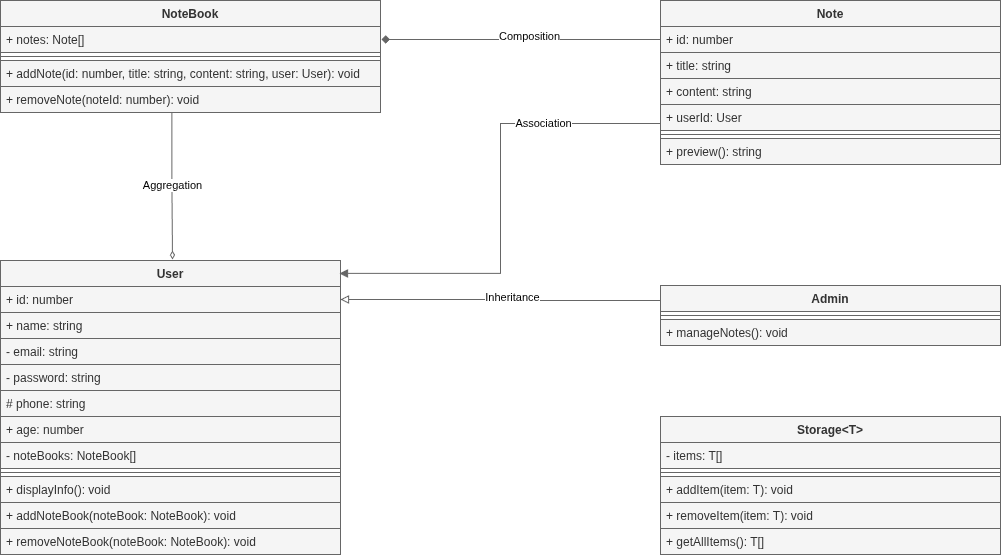

The diagram above was exported from draw.io. Its source (the exported page's mxGraphModel, read from the mxfile embedded in the PNG):
<mxGraphModel dx="1142" dy="692" grid="1" gridSize="10" guides="1" tooltips="1" connect="1" arrows="1" fold="1" page="1" pageScale="1" pageWidth="850" pageHeight="1100" math="0" shadow="0">
  <root>
    <mxCell id="0" />
    <mxCell id="1" parent="0" />
    <mxCell id="vHlIY_9E12u3s87GdwNe-81" edge="1" parent="1" style="edgeStyle=orthogonalEdgeStyle;rounded=0;orthogonalLoop=1;jettySize=auto;html=1;strokeColor=#666666;fillColor=#f5f5f5;curved=0;endArrow=diamondThin;endFill=0;entryX=0.5;entryY=0;entryDx=0;entryDy=0;exitX=0.451;exitY=0.974;exitDx=0;exitDy=0;exitPerimeter=0;">
      <mxGeometry relative="1" as="geometry">
        <mxPoint x="281.3799999999999" y="183.32399999999996" as="sourcePoint" />
        <mxPoint x="282" y="339" as="targetPoint" />
      </mxGeometry>
    </mxCell>
    <mxCell id="vHlIY_9E12u3s87GdwNe-82" connectable="0" parent="vHlIY_9E12u3s87GdwNe-81" style="edgeLabel;html=1;align=center;verticalAlign=middle;resizable=0;points=[];" value="Aggregation" vertex="1">
      <mxGeometry relative="1" x="0.0496" y="-1" as="geometry">
        <mxPoint as="offset" />
      </mxGeometry>
    </mxCell>
    <mxCell id="vHlIY_9E12u3s87GdwNe-1" parent="1" style="swimlane;fontStyle=1;align=center;verticalAlign=top;childLayout=stackLayout;horizontal=1;startSize=26;horizontalStack=0;resizeParent=1;resizeParentMax=0;resizeLast=0;collapsible=1;marginBottom=0;whiteSpace=wrap;html=1;fillColor=#f5f5f5;strokeColor=#666666;fontColor=#333333;" value="User" vertex="1">
      <mxGeometry height="294" width="340" x="110" y="340" as="geometry">
        <mxRectangle height="30" width="70" x="320" y="330" as="alternateBounds" />
      </mxGeometry>
    </mxCell>
    <mxCell id="vHlIY_9E12u3s87GdwNe-2" parent="vHlIY_9E12u3s87GdwNe-1" style="text;align=left;verticalAlign=top;spacingLeft=4;spacingRight=4;overflow=hidden;rotatable=0;points=[[0,0.5],[1,0.5]];portConstraint=eastwest;whiteSpace=wrap;html=1;fillColor=#f5f5f5;strokeColor=#666666;fontColor=#333333;" value="+ id: number" vertex="1">
      <mxGeometry height="26" width="340" y="26" as="geometry" />
    </mxCell>
    <mxCell id="vHlIY_9E12u3s87GdwNe-5" parent="vHlIY_9E12u3s87GdwNe-1" style="text;align=left;verticalAlign=top;spacingLeft=4;spacingRight=4;overflow=hidden;rotatable=0;points=[[0,0.5],[1,0.5]];portConstraint=eastwest;whiteSpace=wrap;html=1;fillColor=#f5f5f5;strokeColor=#666666;fontColor=#333333;" value="+ name: string" vertex="1">
      <mxGeometry height="26" width="340" y="52" as="geometry" />
    </mxCell>
    <mxCell id="vHlIY_9E12u3s87GdwNe-28" parent="vHlIY_9E12u3s87GdwNe-1" style="text;align=left;verticalAlign=top;spacingLeft=4;spacingRight=4;overflow=hidden;rotatable=0;points=[[0,0.5],[1,0.5]];portConstraint=eastwest;whiteSpace=wrap;html=1;fillColor=#f5f5f5;strokeColor=#666666;fontColor=#333333;" value="- email: string" vertex="1">
      <mxGeometry height="26" width="340" y="78" as="geometry" />
    </mxCell>
    <mxCell id="vHlIY_9E12u3s87GdwNe-24" parent="vHlIY_9E12u3s87GdwNe-1" style="text;align=left;verticalAlign=top;spacingLeft=4;spacingRight=4;overflow=hidden;rotatable=0;points=[[0,0.5],[1,0.5]];portConstraint=eastwest;whiteSpace=wrap;html=1;fillColor=#f5f5f5;strokeColor=#666666;fontColor=#333333;" value="- password: string" vertex="1">
      <mxGeometry height="26" width="340" y="104" as="geometry" />
    </mxCell>
    <mxCell id="vHlIY_9E12u3s87GdwNe-20" parent="vHlIY_9E12u3s87GdwNe-1" style="text;align=left;verticalAlign=top;spacingLeft=4;spacingRight=4;overflow=hidden;rotatable=0;points=[[0,0.5],[1,0.5]];portConstraint=eastwest;whiteSpace=wrap;html=1;fillColor=#f5f5f5;strokeColor=#666666;fontColor=#333333;" value="# phone: string" vertex="1">
      <mxGeometry height="26" width="340" y="130" as="geometry" />
    </mxCell>
    <mxCell id="vHlIY_9E12u3s87GdwNe-21" parent="vHlIY_9E12u3s87GdwNe-1" style="text;align=left;verticalAlign=top;spacingLeft=4;spacingRight=4;overflow=hidden;rotatable=0;points=[[0,0.5],[1,0.5]];portConstraint=eastwest;whiteSpace=wrap;html=1;fillColor=#f5f5f5;strokeColor=#666666;fontColor=#333333;" value="+ age: number" vertex="1">
      <mxGeometry height="26" width="340" y="156" as="geometry" />
    </mxCell>
    <mxCell id="vHlIY_9E12u3s87GdwNe-19" parent="vHlIY_9E12u3s87GdwNe-1" style="text;align=left;verticalAlign=top;spacingLeft=4;spacingRight=4;overflow=hidden;rotatable=0;points=[[0,0.5],[1,0.5]];portConstraint=eastwest;whiteSpace=wrap;html=1;fillColor=#f5f5f5;strokeColor=#666666;fontColor=#333333;" value="- noteBooks: NoteBook[]" vertex="1">
      <mxGeometry height="26" width="340" y="182" as="geometry" />
    </mxCell>
    <mxCell id="vHlIY_9E12u3s87GdwNe-3" parent="vHlIY_9E12u3s87GdwNe-1" style="line;strokeWidth=1;align=left;verticalAlign=middle;spacingTop=-1;spacingLeft=3;spacingRight=3;rotatable=0;labelPosition=right;points=[];portConstraint=eastwest;fillColor=#f5f5f5;strokeColor=#666666;fontColor=#333333;" value="" vertex="1">
      <mxGeometry height="8" width="340" y="208" as="geometry" />
    </mxCell>
    <mxCell id="vHlIY_9E12u3s87GdwNe-4" parent="vHlIY_9E12u3s87GdwNe-1" style="text;align=left;verticalAlign=top;spacingLeft=4;spacingRight=4;overflow=hidden;rotatable=0;points=[[0,0.5],[1,0.5]];portConstraint=eastwest;whiteSpace=wrap;html=1;fillColor=#f5f5f5;strokeColor=#666666;fontColor=#333333;" value="+ displayInfo(): void" vertex="1">
      <mxGeometry height="26" width="340" y="216" as="geometry" />
    </mxCell>
    <mxCell id="vHlIY_9E12u3s87GdwNe-22" parent="vHlIY_9E12u3s87GdwNe-1" style="text;align=left;verticalAlign=top;spacingLeft=4;spacingRight=4;overflow=hidden;rotatable=0;points=[[0,0.5],[1,0.5]];portConstraint=eastwest;whiteSpace=wrap;html=1;fillColor=#f5f5f5;strokeColor=#666666;fontColor=#333333;" value="+ addNoteBook(noteBook: NoteBook): void" vertex="1">
      <mxGeometry height="26" width="340" y="242" as="geometry" />
    </mxCell>
    <mxCell id="vHlIY_9E12u3s87GdwNe-23" parent="vHlIY_9E12u3s87GdwNe-1" style="text;align=left;verticalAlign=top;spacingLeft=4;spacingRight=4;overflow=hidden;rotatable=0;points=[[0,0.5],[1,0.5]];portConstraint=eastwest;whiteSpace=wrap;html=1;fillColor=#f5f5f5;strokeColor=#666666;fontColor=#333333;" value="+ removeNoteBook(noteBook: NoteBook): void" vertex="1">
      <mxGeometry height="26" width="340" y="268" as="geometry" />
    </mxCell>
    <mxCell id="vHlIY_9E12u3s87GdwNe-29" parent="1" style="swimlane;fontStyle=1;align=center;verticalAlign=top;childLayout=stackLayout;horizontal=1;startSize=26;horizontalStack=0;resizeParent=1;resizeParentMax=0;resizeLast=0;collapsible=1;marginBottom=0;whiteSpace=wrap;html=1;fillColor=#f5f5f5;strokeColor=#666666;fontColor=#333333;" value="Admin" vertex="1">
      <mxGeometry height="60" width="340" x="770" y="365" as="geometry">
        <mxRectangle height="30" width="70" x="320" y="330" as="alternateBounds" />
      </mxGeometry>
    </mxCell>
    <mxCell id="vHlIY_9E12u3s87GdwNe-37" parent="vHlIY_9E12u3s87GdwNe-29" style="line;strokeWidth=1;align=left;verticalAlign=middle;spacingTop=-1;spacingLeft=3;spacingRight=3;rotatable=0;labelPosition=right;points=[];portConstraint=eastwest;fillColor=#f5f5f5;strokeColor=#666666;fontColor=#333333;" value="" vertex="1">
      <mxGeometry height="8" width="340" y="26" as="geometry" />
    </mxCell>
    <mxCell id="vHlIY_9E12u3s87GdwNe-38" parent="vHlIY_9E12u3s87GdwNe-29" style="text;align=left;verticalAlign=top;spacingLeft=4;spacingRight=4;overflow=hidden;rotatable=0;points=[[0,0.5],[1,0.5]];portConstraint=eastwest;whiteSpace=wrap;html=1;fillColor=#f5f5f5;strokeColor=#666666;fontColor=#333333;" value="+ manageNotes(): void" vertex="1">
      <mxGeometry height="26" width="340" y="34" as="geometry" />
    </mxCell>
    <mxCell id="vHlIY_9E12u3s87GdwNe-41" parent="1" style="swimlane;fontStyle=1;align=center;verticalAlign=top;childLayout=stackLayout;horizontal=1;startSize=26;horizontalStack=0;resizeParent=1;resizeParentMax=0;resizeLast=0;collapsible=1;marginBottom=0;whiteSpace=wrap;html=1;fillColor=#f5f5f5;strokeColor=#666666;fontColor=#333333;" value="NoteBook" vertex="1">
      <mxGeometry height="112" width="380" x="110" y="80" as="geometry">
        <mxRectangle height="30" width="70" x="320" y="330" as="alternateBounds" />
      </mxGeometry>
    </mxCell>
    <mxCell id="vHlIY_9E12u3s87GdwNe-42" parent="vHlIY_9E12u3s87GdwNe-41" style="text;align=left;verticalAlign=top;spacingLeft=4;spacingRight=4;overflow=hidden;rotatable=0;points=[[0,0.5],[1,0.5]];portConstraint=eastwest;whiteSpace=wrap;html=1;fillColor=#f5f5f5;strokeColor=#666666;fontColor=#333333;" value="+ notes: Note[]" vertex="1">
      <mxGeometry height="26" width="380" y="26" as="geometry" />
    </mxCell>
    <mxCell id="vHlIY_9E12u3s87GdwNe-49" parent="vHlIY_9E12u3s87GdwNe-41" style="line;strokeWidth=1;align=left;verticalAlign=middle;spacingTop=-1;spacingLeft=3;spacingRight=3;rotatable=0;labelPosition=right;points=[];portConstraint=eastwest;fillColor=#f5f5f5;strokeColor=#666666;fontColor=#333333;" value="" vertex="1">
      <mxGeometry height="8" width="380" y="52" as="geometry" />
    </mxCell>
    <mxCell id="vHlIY_9E12u3s87GdwNe-50" parent="vHlIY_9E12u3s87GdwNe-41" style="text;align=left;verticalAlign=top;spacingLeft=4;spacingRight=4;overflow=hidden;rotatable=0;points=[[0,0.5],[1,0.5]];portConstraint=eastwest;whiteSpace=wrap;html=1;fillColor=#f5f5f5;strokeColor=#666666;fontColor=#333333;" value="+ addNote(id: number, title: string, content: string, user: User): void" vertex="1">
      <mxGeometry height="26" width="380" y="60" as="geometry" />
    </mxCell>
    <mxCell id="vHlIY_9E12u3s87GdwNe-51" parent="vHlIY_9E12u3s87GdwNe-41" style="text;align=left;verticalAlign=top;spacingLeft=4;spacingRight=4;overflow=hidden;rotatable=0;points=[[0,0.5],[1,0.5]];portConstraint=eastwest;whiteSpace=wrap;html=1;fillColor=#f5f5f5;strokeColor=#666666;fontColor=#333333;" value="+ removeNote(noteId: number): void" vertex="1">
      <mxGeometry height="26" width="380" y="86" as="geometry" />
    </mxCell>
    <mxCell id="vHlIY_9E12u3s87GdwNe-65" parent="1" style="swimlane;fontStyle=1;align=center;verticalAlign=top;childLayout=stackLayout;horizontal=1;startSize=26;horizontalStack=0;resizeParent=1;resizeParentMax=0;resizeLast=0;collapsible=1;marginBottom=0;whiteSpace=wrap;html=1;fillColor=#f5f5f5;strokeColor=#666666;fontColor=#333333;" value="Storage&amp;lt;T&amp;gt;" vertex="1">
      <mxGeometry height="138" width="340" x="770" y="496" as="geometry">
        <mxRectangle height="30" width="70" x="320" y="330" as="alternateBounds" />
      </mxGeometry>
    </mxCell>
    <mxCell id="vHlIY_9E12u3s87GdwNe-66" parent="vHlIY_9E12u3s87GdwNe-65" style="text;align=left;verticalAlign=top;spacingLeft=4;spacingRight=4;overflow=hidden;rotatable=0;points=[[0,0.5],[1,0.5]];portConstraint=eastwest;whiteSpace=wrap;html=1;fillColor=#f5f5f5;strokeColor=#666666;fontColor=#333333;" value="- items: T[]" vertex="1">
      <mxGeometry height="26" width="340" y="26" as="geometry" />
    </mxCell>
    <mxCell id="vHlIY_9E12u3s87GdwNe-70" parent="vHlIY_9E12u3s87GdwNe-65" style="line;strokeWidth=1;align=left;verticalAlign=middle;spacingTop=-1;spacingLeft=3;spacingRight=3;rotatable=0;labelPosition=right;points=[];portConstraint=eastwest;fillColor=#f5f5f5;strokeColor=#666666;fontColor=#333333;" value="" vertex="1">
      <mxGeometry height="8" width="340" y="52" as="geometry" />
    </mxCell>
    <mxCell id="vHlIY_9E12u3s87GdwNe-72" parent="vHlIY_9E12u3s87GdwNe-65" style="text;align=left;verticalAlign=top;spacingLeft=4;spacingRight=4;overflow=hidden;rotatable=0;points=[[0,0.5],[1,0.5]];portConstraint=eastwest;whiteSpace=wrap;html=1;fillColor=#f5f5f5;strokeColor=#666666;fontColor=#333333;" value="+ addItem(item: T): void" vertex="1">
      <mxGeometry height="26" width="340" y="60" as="geometry" />
    </mxCell>
    <mxCell id="vHlIY_9E12u3s87GdwNe-73" parent="vHlIY_9E12u3s87GdwNe-65" style="text;align=left;verticalAlign=top;spacingLeft=4;spacingRight=4;overflow=hidden;rotatable=0;points=[[0,0.5],[1,0.5]];portConstraint=eastwest;whiteSpace=wrap;html=1;fillColor=#f5f5f5;strokeColor=#666666;fontColor=#333333;" value="+ removeItem(item: T): void" vertex="1">
      <mxGeometry height="26" width="340" y="86" as="geometry" />
    </mxCell>
    <mxCell id="vHlIY_9E12u3s87GdwNe-71" parent="vHlIY_9E12u3s87GdwNe-65" style="text;align=left;verticalAlign=top;spacingLeft=4;spacingRight=4;overflow=hidden;rotatable=0;points=[[0,0.5],[1,0.5]];portConstraint=eastwest;whiteSpace=wrap;html=1;fillColor=#f5f5f5;strokeColor=#666666;fontColor=#333333;" value="+ getAllItems(): T[]" vertex="1">
      <mxGeometry height="26" width="340" y="112" as="geometry" />
    </mxCell>
    <mxCell id="vHlIY_9E12u3s87GdwNe-74" edge="1" parent="1" source="vHlIY_9E12u3s87GdwNe-29" style="edgeStyle=orthogonalEdgeStyle;rounded=0;orthogonalLoop=1;jettySize=auto;html=1;exitX=0;exitY=0.25;exitDx=0;exitDy=0;entryX=1;entryY=0.5;entryDx=0;entryDy=0;strokeColor=#666666;fillColor=#f5f5f5;endArrow=block;endFill=0;" target="vHlIY_9E12u3s87GdwNe-2">
      <mxGeometry relative="1" as="geometry">
        <mxPoint x="520" y="490" as="targetPoint" />
      </mxGeometry>
    </mxCell>
    <mxCell id="vHlIY_9E12u3s87GdwNe-75" connectable="0" parent="vHlIY_9E12u3s87GdwNe-74" style="edgeLabel;html=1;align=center;verticalAlign=middle;resizable=0;points=[];" value="&lt;span style=&quot;background-color: light-dark(#ffffff, var(--ge-dark-color, #121212)); color: light-dark(rgb(0, 0, 0), rgb(255, 255, 255));&quot;&gt;Inheritance&lt;/span&gt;" vertex="1">
      <mxGeometry relative="1" x="-0.0502" y="-2" as="geometry">
        <mxPoint x="3" y="-2" as="offset" />
      </mxGeometry>
    </mxCell>
    <mxCell id="vHlIY_9E12u3s87GdwNe-79" edge="1" parent="1" style="edgeStyle=orthogonalEdgeStyle;rounded=0;orthogonalLoop=1;jettySize=auto;html=1;exitX=0;exitY=0.5;exitDx=0;exitDy=0;strokeColor=#666666;fillColor=#f5f5f5;endArrow=diamond;endFill=1;entryX=1;entryY=0.5;entryDx=0;entryDy=0;startSize=9;">
      <mxGeometry relative="1" as="geometry">
        <mxPoint x="771" y="119" as="sourcePoint" />
        <mxPoint x="491.0000000000001" y="119" as="targetPoint" />
      </mxGeometry>
    </mxCell>
    <mxCell id="vHlIY_9E12u3s87GdwNe-80" connectable="0" parent="vHlIY_9E12u3s87GdwNe-79" style="edgeLabel;html=1;align=center;verticalAlign=middle;resizable=0;points=[];" value="Composition" vertex="1">
      <mxGeometry relative="1" x="-0.0431" y="-1" as="geometry">
        <mxPoint x="1" y="-3" as="offset" />
      </mxGeometry>
    </mxCell>
    <mxCell id="yyxBlShuRHjxFuXTXV85-1" edge="1" parent="1" source="vHlIY_9E12u3s87GdwNe-53" style="edgeStyle=orthogonalEdgeStyle;rounded=0;orthogonalLoop=1;jettySize=auto;html=1;exitX=0;exitY=0.75;exitDx=0;exitDy=0;entryX=0.997;entryY=0.044;entryDx=0;entryDy=0;entryPerimeter=0;strokeColor=#666666;fillColor=#f5f5f5;endArrow=block;endFill=1;" target="vHlIY_9E12u3s87GdwNe-1">
      <mxGeometry relative="1" as="geometry" />
    </mxCell>
    <mxCell id="yyxBlShuRHjxFuXTXV85-2" connectable="0" parent="yyxBlShuRHjxFuXTXV85-1" style="edgeLabel;html=1;align=center;verticalAlign=middle;resizable=0;points=[];" value="Association" vertex="1">
      <mxGeometry relative="1" x="-0.4989" y="2" as="geometry">
        <mxPoint y="-3" as="offset" />
      </mxGeometry>
    </mxCell>
    <mxCell id="vHlIY_9E12u3s87GdwNe-53" parent="1" style="swimlane;fontStyle=1;align=center;verticalAlign=top;childLayout=stackLayout;horizontal=1;startSize=26;horizontalStack=0;resizeParent=1;resizeParentMax=0;resizeLast=0;collapsible=1;marginBottom=0;whiteSpace=wrap;html=1;fillColor=#f5f5f5;strokeColor=#666666;fontColor=#333333;" value="Note" vertex="1">
      <mxGeometry height="164" width="340" x="770" y="80" as="geometry">
        <mxRectangle height="30" width="70" x="320" y="330" as="alternateBounds" />
      </mxGeometry>
    </mxCell>
    <mxCell id="vHlIY_9E12u3s87GdwNe-54" parent="vHlIY_9E12u3s87GdwNe-53" style="text;align=left;verticalAlign=top;spacingLeft=4;spacingRight=4;overflow=hidden;rotatable=0;points=[[0,0.5],[1,0.5]];portConstraint=eastwest;whiteSpace=wrap;html=1;fillColor=#f5f5f5;strokeColor=#666666;fontColor=#333333;" value="+ id: number" vertex="1">
      <mxGeometry height="26" width="340" y="26" as="geometry" />
    </mxCell>
    <mxCell id="vHlIY_9E12u3s87GdwNe-55" parent="vHlIY_9E12u3s87GdwNe-53" style="text;align=left;verticalAlign=top;spacingLeft=4;spacingRight=4;overflow=hidden;rotatable=0;points=[[0,0.5],[1,0.5]];portConstraint=eastwest;whiteSpace=wrap;html=1;fillColor=#f5f5f5;strokeColor=#666666;fontColor=#333333;" value="+ title: string" vertex="1">
      <mxGeometry height="26" width="340" y="52" as="geometry" />
    </mxCell>
    <mxCell id="vHlIY_9E12u3s87GdwNe-56" parent="vHlIY_9E12u3s87GdwNe-53" style="text;align=left;verticalAlign=top;spacingLeft=4;spacingRight=4;overflow=hidden;rotatable=0;points=[[0,0.5],[1,0.5]];portConstraint=eastwest;whiteSpace=wrap;html=1;fillColor=#f5f5f5;strokeColor=#666666;fontColor=#333333;" value="+ content: string&lt;div&gt;&lt;br/&gt;&lt;/div&gt;" vertex="1">
      <mxGeometry height="26" width="340" y="78" as="geometry" />
    </mxCell>
    <mxCell id="vHlIY_9E12u3s87GdwNe-57" parent="vHlIY_9E12u3s87GdwNe-53" style="text;align=left;verticalAlign=top;spacingLeft=4;spacingRight=4;overflow=hidden;rotatable=0;points=[[0,0.5],[1,0.5]];portConstraint=eastwest;whiteSpace=wrap;html=1;fillColor=#f5f5f5;strokeColor=#666666;fontColor=#333333;" value="+ userId: User" vertex="1">
      <mxGeometry height="26" width="340" y="104" as="geometry" />
    </mxCell>
    <mxCell id="vHlIY_9E12u3s87GdwNe-61" parent="vHlIY_9E12u3s87GdwNe-53" style="line;strokeWidth=1;align=left;verticalAlign=middle;spacingTop=-1;spacingLeft=3;spacingRight=3;rotatable=0;labelPosition=right;points=[];portConstraint=eastwest;fillColor=#f5f5f5;strokeColor=#666666;fontColor=#333333;" value="" vertex="1">
      <mxGeometry height="8" width="340" y="130" as="geometry" />
    </mxCell>
    <mxCell id="vHlIY_9E12u3s87GdwNe-62" parent="vHlIY_9E12u3s87GdwNe-53" style="text;align=left;verticalAlign=top;spacingLeft=4;spacingRight=4;overflow=hidden;rotatable=0;points=[[0,0.5],[1,0.5]];portConstraint=eastwest;whiteSpace=wrap;html=1;fillColor=#f5f5f5;strokeColor=#666666;fontColor=#333333;" value="+ preview(): string" vertex="1">
      <mxGeometry height="26" width="340" y="138" as="geometry" />
    </mxCell>
  </root>
</mxGraphModel>